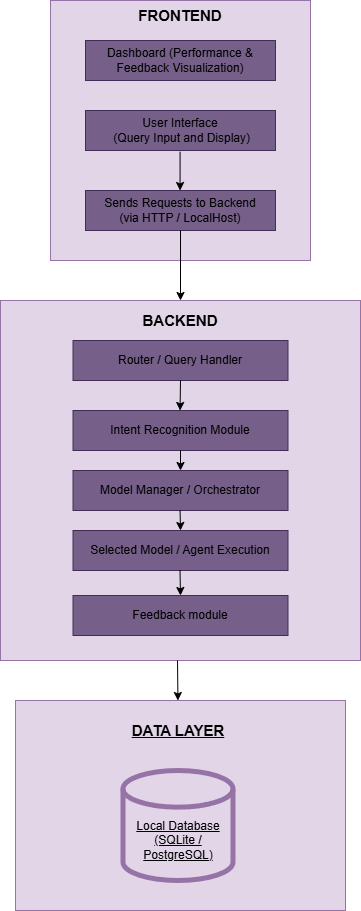

The diagram above was exported from draw.io. Its source (the exported page's mxGraphModel, read from the mxfile embedded in the PNG):
<mxGraphModel dx="786" dy="451" grid="1" gridSize="10" guides="1" tooltips="1" connect="1" arrows="1" fold="1" page="1" pageScale="1" pageWidth="850" pageHeight="1100" math="0" shadow="0">
  <root>
    <mxCell id="0" />
    <mxCell id="1" parent="0" />
    <mxCell id="odVdxjPDtQ5j_a0aLQVd-1" value="" style="whiteSpace=wrap;html=1;aspect=fixed;fillColor=#e1d5e7;strokeColor=#9673a6;" parent="1" vertex="1">
      <mxGeometry x="210" y="40" width="260" height="260" as="geometry" />
    </mxCell>
    <mxCell id="odVdxjPDtQ5j_a0aLQVd-2" value="" style="rounded=0;whiteSpace=wrap;html=1;fillColor=#76608a;fontColor=#ffffff;strokeColor=#432D57;" parent="1" vertex="1">
      <mxGeometry x="245" y="80" width="190" height="40" as="geometry" />
    </mxCell>
    <mxCell id="odVdxjPDtQ5j_a0aLQVd-3" value="" style="rounded=0;whiteSpace=wrap;html=1;fillColor=#76608a;fontColor=#ffffff;strokeColor=#432D57;" parent="1" vertex="1">
      <mxGeometry x="245" y="150" width="190" height="40" as="geometry" />
    </mxCell>
    <mxCell id="odVdxjPDtQ5j_a0aLQVd-4" value="" style="rounded=0;whiteSpace=wrap;html=1;fillColor=#76608a;fontColor=#ffffff;strokeColor=#432D57;" parent="1" vertex="1">
      <mxGeometry x="245" y="230" width="190" height="40" as="geometry" />
    </mxCell>
    <mxCell id="odVdxjPDtQ5j_a0aLQVd-5" value="Dashboard (Performance &amp;amp; Feedback Visualization)" style="text;html=1;whiteSpace=wrap;align=center;verticalAlign=middle;rounded=0;" parent="1" vertex="1">
      <mxGeometry x="245" y="85" width="190" height="30" as="geometry" />
    </mxCell>
    <mxCell id="odVdxjPDtQ5j_a0aLQVd-6" value="User Interface&lt;div&gt;&amp;nbsp;(Query Input and Display)&lt;/div&gt;" style="text;html=1;whiteSpace=wrap;align=center;verticalAlign=middle;rounded=0;" parent="1" vertex="1">
      <mxGeometry x="245" y="155" width="190" height="30" as="geometry" />
    </mxCell>
    <mxCell id="odVdxjPDtQ5j_a0aLQVd-7" value="Sends Requests to Backend&lt;br&gt;(via HTTP / LocalHost)" style="text;html=1;whiteSpace=wrap;align=center;verticalAlign=middle;rounded=0;" parent="1" vertex="1">
      <mxGeometry x="245" y="235" width="190" height="30" as="geometry" />
    </mxCell>
    <mxCell id="odVdxjPDtQ5j_a0aLQVd-11" value="" style="whiteSpace=wrap;html=1;aspect=fixed;fillColor=#e1d5e7;strokeColor=#9673a6;" parent="1" vertex="1">
      <mxGeometry x="160" y="340" width="360" height="360" as="geometry" />
    </mxCell>
    <mxCell id="odVdxjPDtQ5j_a0aLQVd-15" value="&lt;b&gt;&lt;font style=&quot;font-size: 15px;&quot;&gt;FRONTEND&lt;/font&gt;&lt;/b&gt;" style="text;html=1;whiteSpace=wrap;align=center;verticalAlign=middle;rounded=0;" parent="1" vertex="1">
      <mxGeometry x="245" y="40" width="190" height="30" as="geometry" />
    </mxCell>
    <mxCell id="odVdxjPDtQ5j_a0aLQVd-17" value="" style="rounded=0;whiteSpace=wrap;html=1;fillColor=#76608a;fontColor=#ffffff;strokeColor=#432D57;" parent="1" vertex="1">
      <mxGeometry x="232.5" y="380" width="215" height="40" as="geometry" />
    </mxCell>
    <mxCell id="odVdxjPDtQ5j_a0aLQVd-18" value="" style="rounded=0;whiteSpace=wrap;html=1;fillColor=#76608a;fontColor=#ffffff;strokeColor=#432D57;" parent="1" vertex="1">
      <mxGeometry x="232.5" y="450" width="215" height="40" as="geometry" />
    </mxCell>
    <mxCell id="odVdxjPDtQ5j_a0aLQVd-20" value="" style="rounded=0;whiteSpace=wrap;html=1;fillColor=#76608a;fontColor=#ffffff;strokeColor=#432D57;" parent="1" vertex="1">
      <mxGeometry x="232.5" y="510" width="215" height="40" as="geometry" />
    </mxCell>
    <mxCell id="odVdxjPDtQ5j_a0aLQVd-21" value="" style="rounded=0;whiteSpace=wrap;html=1;fillColor=#76608a;fontColor=#ffffff;strokeColor=#432D57;" parent="1" vertex="1">
      <mxGeometry x="232.5" y="570" width="215" height="40" as="geometry" />
    </mxCell>
    <mxCell id="odVdxjPDtQ5j_a0aLQVd-22" value="&lt;b&gt;&lt;font style=&quot;font-size: 15px;&quot;&gt;BACKEND&lt;/font&gt;&lt;/b&gt;" style="text;html=1;whiteSpace=wrap;align=center;verticalAlign=middle;rounded=0;" parent="1" vertex="1">
      <mxGeometry x="245" y="340" width="190" height="40" as="geometry" />
    </mxCell>
    <mxCell id="odVdxjPDtQ5j_a0aLQVd-23" value="Router / Query Handler" style="text;html=1;whiteSpace=wrap;align=center;verticalAlign=middle;rounded=0;" parent="1" vertex="1">
      <mxGeometry x="245" y="385" width="190" height="30" as="geometry" />
    </mxCell>
    <mxCell id="odVdxjPDtQ5j_a0aLQVd-24" value="Selected Model / Agent Execution" style="text;html=1;whiteSpace=wrap;align=center;verticalAlign=middle;rounded=0;" parent="1" vertex="1">
      <mxGeometry x="245" y="575" width="190" height="30" as="geometry" />
    </mxCell>
    <mxCell id="odVdxjPDtQ5j_a0aLQVd-26" value="Intent Recognition Module" style="text;html=1;whiteSpace=wrap;align=center;verticalAlign=middle;rounded=0;" parent="1" vertex="1">
      <mxGeometry x="245" y="455" width="190" height="30" as="geometry" />
    </mxCell>
    <mxCell id="odVdxjPDtQ5j_a0aLQVd-27" value="Model Manager / Orchestrator" style="text;html=1;whiteSpace=wrap;align=center;verticalAlign=middle;rounded=0;" parent="1" vertex="1">
      <mxGeometry x="245" y="515" width="190" height="30" as="geometry" />
    </mxCell>
    <mxCell id="odVdxjPDtQ5j_a0aLQVd-42" value="" style="endArrow=classic;html=1;rounded=0;entryX=0.5;entryY=0;entryDx=0;entryDy=0;exitX=0.5;exitY=1;exitDx=0;exitDy=0;" parent="1" source="odVdxjPDtQ5j_a0aLQVd-4" target="odVdxjPDtQ5j_a0aLQVd-22" edge="1">
      <mxGeometry width="50" height="50" relative="1" as="geometry">
        <mxPoint x="340" y="280" as="sourcePoint" />
        <mxPoint x="390" y="180" as="targetPoint" />
      </mxGeometry>
    </mxCell>
    <mxCell id="odVdxjPDtQ5j_a0aLQVd-44" value="" style="endArrow=classic;html=1;rounded=0;" parent="1" edge="1">
      <mxGeometry width="50" height="50" relative="1" as="geometry">
        <mxPoint x="339.57" y="191.33333333333326" as="sourcePoint" />
        <mxPoint x="339.57" y="230" as="targetPoint" />
      </mxGeometry>
    </mxCell>
    <mxCell id="odVdxjPDtQ5j_a0aLQVd-47" value="" style="endArrow=classic;html=1;rounded=0;exitX=0.5;exitY=1;exitDx=0;exitDy=0;" parent="1" source="odVdxjPDtQ5j_a0aLQVd-17" edge="1">
      <mxGeometry width="50" height="50" relative="1" as="geometry">
        <mxPoint x="340" y="430" as="sourcePoint" />
        <mxPoint x="339.57" y="450" as="targetPoint" />
      </mxGeometry>
    </mxCell>
    <mxCell id="odVdxjPDtQ5j_a0aLQVd-49" value="" style="endArrow=classic;html=1;rounded=0;" parent="1" edge="1">
      <mxGeometry width="50" height="50" relative="1" as="geometry">
        <mxPoint x="337" y="700" as="sourcePoint" />
        <mxPoint x="337.43000000000006" y="740" as="targetPoint" />
      </mxGeometry>
    </mxCell>
    <mxCell id="odVdxjPDtQ5j_a0aLQVd-51" value="" style="endArrow=classic;html=1;rounded=0;" parent="1" edge="1">
      <mxGeometry width="50" height="50" relative="1" as="geometry">
        <mxPoint x="339.57" y="550" as="sourcePoint" />
        <mxPoint x="340" y="570" as="targetPoint" />
      </mxGeometry>
    </mxCell>
    <mxCell id="odVdxjPDtQ5j_a0aLQVd-53" value="" style="endArrow=classic;html=1;rounded=0;exitX=0.5;exitY=1;exitDx=0;exitDy=0;" parent="1" source="odVdxjPDtQ5j_a0aLQVd-18" edge="1">
      <mxGeometry width="50" height="50" relative="1" as="geometry">
        <mxPoint x="339.57" y="495" as="sourcePoint" />
        <mxPoint x="340" y="510" as="targetPoint" />
      </mxGeometry>
    </mxCell>
    <mxCell id="lStfUCNvzxGdp4F0BXSI-4" value="" style="rounded=0;whiteSpace=wrap;html=1;fillColor=#76608a;fontColor=#ffffff;strokeColor=#432D57;" vertex="1" parent="1">
      <mxGeometry x="232.5" y="635" width="215" height="40" as="geometry" />
    </mxCell>
    <mxCell id="lStfUCNvzxGdp4F0BXSI-6" value="" style="endArrow=classic;html=1;rounded=0;entryX=0.5;entryY=0;entryDx=0;entryDy=0;" edge="1" parent="1" target="lStfUCNvzxGdp4F0BXSI-4">
      <mxGeometry width="50" height="50" relative="1" as="geometry">
        <mxPoint x="339.5" y="610" as="sourcePoint" />
        <mxPoint x="340" y="630" as="targetPoint" />
      </mxGeometry>
    </mxCell>
    <mxCell id="lStfUCNvzxGdp4F0BXSI-3" value="Feedback module" style="text;html=1;whiteSpace=wrap;align=center;verticalAlign=middle;rounded=0;" vertex="1" parent="1">
      <mxGeometry x="245" y="640" width="190" height="30" as="geometry" />
    </mxCell>
    <mxCell id="lStfUCNvzxGdp4F0BXSI-9" value="" style="group" vertex="1" connectable="0" parent="1">
      <mxGeometry x="175" y="740" width="330" height="210" as="geometry" />
    </mxCell>
    <mxCell id="odVdxjPDtQ5j_a0aLQVd-30" value="" style="rounded=0;whiteSpace=wrap;html=1;fillColor=#e1d5e7;strokeColor=#9673a6;fontStyle=4;container=0;" parent="lStfUCNvzxGdp4F0BXSI-9" vertex="1">
      <mxGeometry width="330" height="210" as="geometry" />
    </mxCell>
    <mxCell id="odVdxjPDtQ5j_a0aLQVd-36" value="" style="strokeWidth=5;html=1;shape=mxgraph.flowchart.database;whiteSpace=wrap;fillColor=#e1d5e7;strokeColor=#9673a6;fontStyle=4;container=0;" parent="lStfUCNvzxGdp4F0BXSI-9" vertex="1">
      <mxGeometry x="107.5" y="70" width="110" height="110" as="geometry" />
    </mxCell>
    <mxCell id="odVdxjPDtQ5j_a0aLQVd-37" value="Local Database&lt;br&gt;(SQLite / PostgreSQL)" style="text;html=1;whiteSpace=wrap;align=center;verticalAlign=middle;rounded=0;fontStyle=4;container=0;" parent="lStfUCNvzxGdp4F0BXSI-9" vertex="1">
      <mxGeometry x="107.5" y="120" width="110" height="40" as="geometry" />
    </mxCell>
    <mxCell id="odVdxjPDtQ5j_a0aLQVd-39" value="&lt;b&gt;&lt;font style=&quot;font-size: 15px;&quot;&gt;DATA LAYER&lt;/font&gt;&lt;/b&gt;" style="text;html=1;whiteSpace=wrap;align=center;verticalAlign=middle;rounded=0;fontStyle=4;container=0;" parent="lStfUCNvzxGdp4F0BXSI-9" vertex="1">
      <mxGeometry x="52.5" y="10" width="220" height="40" as="geometry" />
    </mxCell>
  </root>
</mxGraphModel>